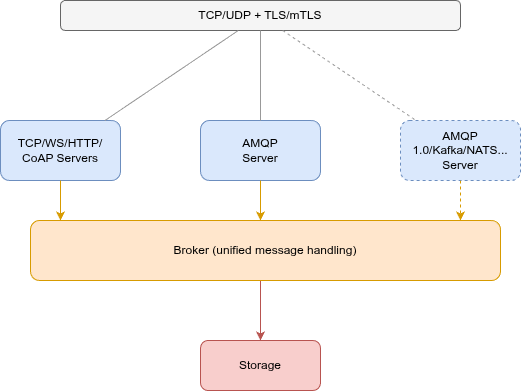

The diagram above was exported from draw.io. Its source (the exported page's mxGraphModel, read from the mxfile embedded in the PNG):
<mxGraphModel dx="2946" dy="1159" grid="1" gridSize="10" guides="1" tooltips="1" connect="1" arrows="1" fold="1" page="1" pageScale="1" pageWidth="850" pageHeight="1100" math="0" shadow="0">
  <root>
    <mxCell id="doPfDohEha4rJdGVzzcF-0" />
    <mxCell id="doPfDohEha4rJdGVzzcF-1" parent="doPfDohEha4rJdGVzzcF-0" />
    <mxCell id="doPfDohEha4rJdGVzzcF-2" parent="doPfDohEha4rJdGVzzcF-1" style="rounded=1;whiteSpace=wrap;html=1;fillColor=#f5f5f5;strokeColor=#666666;" value="TCP/UDP + TLS/mTLS" vertex="1">
      <mxGeometry height="30" width="400" x="220" y="140" as="geometry" />
    </mxCell>
    <mxCell id="doPfDohEha4rJdGVzzcF-3" parent="doPfDohEha4rJdGVzzcF-1" style="rounded=1;whiteSpace=wrap;html=1;fillColor=#dae8fc;strokeColor=#6c8ebf;" value="TCP/WS/HTTP/&#10;CoAP Servers" vertex="1">
      <mxGeometry height="60" width="120" x="160" y="260" as="geometry" />
    </mxCell>
    <mxCell id="doPfDohEha4rJdGVzzcF-4" parent="doPfDohEha4rJdGVzzcF-1" style="rounded=1;whiteSpace=wrap;html=1;fillColor=#dae8fc;strokeColor=#6c8ebf;" value="AMQP&lt;br&gt;Server" vertex="1">
      <mxGeometry height="60" width="120" x="360" y="260" as="geometry" />
    </mxCell>
    <mxCell id="doPfDohEha4rJdGVzzcF-5" parent="doPfDohEha4rJdGVzzcF-1" style="rounded=1;whiteSpace=wrap;html=1;fillColor=#dae8fc;strokeColor=#6c8ebf;dashed=1;" value="AMQP 1.0/Kafka/NATS...&lt;br&gt;Server" vertex="1">
      <mxGeometry height="60" width="120" x="560" y="260" as="geometry" />
    </mxCell>
    <mxCell id="doPfDohEha4rJdGVzzcF-10" parent="doPfDohEha4rJdGVzzcF-1" style="rounded=1;whiteSpace=wrap;html=1;fillColor=#f8cecc;strokeColor;#c2185b;strokeColor=#b85450;" value="Storage" vertex="1">
      <mxGeometry height="50" width="120" x="360" y="480" as="geometry" />
    </mxCell>
    <mxCell id="doPfDohEha4rJdGVzzcF-11" edge="1" parent="doPfDohEha4rJdGVzzcF-1" source="doPfDohEha4rJdGVzzcF-3" style="endArrow=classic;html=1;edgeStyle=orthogonalEdgeStyle;fillColor=#ffe6cc;strokeColor=#d79b00;">
      <mxGeometry relative="1" as="geometry">
        <Array as="points">
          <mxPoint x="220" y="350" />
          <mxPoint x="220" y="350" />
        </Array>
        <mxPoint x="220" y="360" as="targetPoint" />
      </mxGeometry>
    </mxCell>
    <mxCell id="doPfDohEha4rJdGVzzcF-12" edge="1" parent="doPfDohEha4rJdGVzzcF-1" source="doPfDohEha4rJdGVzzcF-4" style="endArrow=classic;html=1;edgeStyle=orthogonalEdgeStyle;fillColor=#ffe6cc;strokeColor=#d79b00;">
      <mxGeometry relative="1" as="geometry">
        <mxPoint x="420" y="360" as="targetPoint" />
      </mxGeometry>
    </mxCell>
    <mxCell id="doPfDohEha4rJdGVzzcF-13" edge="1" parent="doPfDohEha4rJdGVzzcF-1" source="doPfDohEha4rJdGVzzcF-5" style="endArrow=classic;html=1;edgeStyle=orthogonalEdgeStyle;fillColor=#ffe6cc;strokeColor=#d79b00;dashed=1;">
      <mxGeometry relative="1" as="geometry">
        <mxPoint x="620" y="360" as="targetPoint" />
      </mxGeometry>
    </mxCell>
    <mxCell id="doPfDohEha4rJdGVzzcF-18" edge="1" parent="doPfDohEha4rJdGVzzcF-1" source="doPfDohEha4rJdGVzzcF-2" style="endArrow=none;html=1;strokeColor=#999999;" target="doPfDohEha4rJdGVzzcF-3">
      <mxGeometry relative="1" as="geometry">
        <Array as="points" />
      </mxGeometry>
    </mxCell>
    <mxCell id="doPfDohEha4rJdGVzzcF-19" edge="1" parent="doPfDohEha4rJdGVzzcF-1" source="doPfDohEha4rJdGVzzcF-2" style="endArrow=none;html=1;strokeColor=#999999;" target="doPfDohEha4rJdGVzzcF-4">
      <mxGeometry relative="1" as="geometry" />
    </mxCell>
    <mxCell id="doPfDohEha4rJdGVzzcF-20" edge="1" parent="doPfDohEha4rJdGVzzcF-1" source="doPfDohEha4rJdGVzzcF-2" style="endArrow=none;html=1;dashed=1;strokeColor=#999999;" target="doPfDohEha4rJdGVzzcF-5">
      <mxGeometry relative="1" as="geometry" />
    </mxCell>
    <mxCell id="vrS7BtMWfLTXCKlwFrFm-2" edge="1" parent="doPfDohEha4rJdGVzzcF-1" source="vrS7BtMWfLTXCKlwFrFm-0" style="edgeStyle=orthogonalEdgeStyle;rounded=0;hachureGap=4;orthogonalLoop=1;jettySize=auto;html=1;fontFamily=Architects Daughter;fontSource=https%3A%2F%2Ffonts.googleapis.com%2Fcss%3Ffamily%3DArchitects%2BDaughter;fillColor=#f8cecc;strokeColor=#b85450;" target="doPfDohEha4rJdGVzzcF-10">
      <mxGeometry relative="1" as="geometry">
        <Array as="points">
          <mxPoint x="420" y="440" />
          <mxPoint x="420" y="440" />
        </Array>
      </mxGeometry>
    </mxCell>
    <mxCell id="vrS7BtMWfLTXCKlwFrFm-0" parent="doPfDohEha4rJdGVzzcF-1" style="rounded=1;whiteSpace=wrap;html=1;fillColor=#ffe6cc;strokeColor=#d79b00;" value="Broker (unified message handling)" vertex="1">
      <mxGeometry height="60" width="470" x="190" y="360" as="geometry" />
    </mxCell>
  </root>
</mxGraphModel>